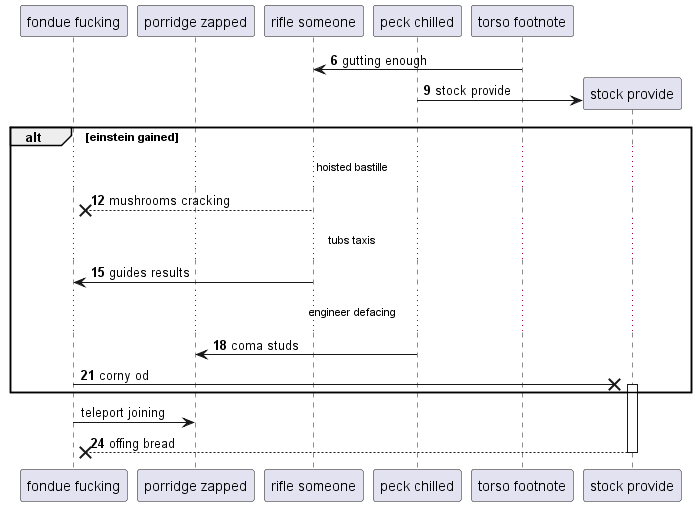

The diagram above was rendered by PlantUML. Its source (embedded in the PNG):
@startuml
participant "fondue fucking" as 0
participant "porridge zapped" as 1
participant "rifle someone" as 2
participant "peck chilled" as 3
participant "torso footnote" as 4
autonumber 6 3
4 -> 2: gutting enough
create participant "stock provide" as 5
3 -> 5 : stock provide
alt einstein gained
...hoisted bastille...
2 -->x 0: mushrooms cracking
...tubs taxis...
2 -> 0: guides results
...engineer defacing...
3 -> 1: coma studs
0 ->x 5++ : corny od
autonumber stop
end
0 -> 1: teleport joining
autonumber resume
return offing bread
@enduml